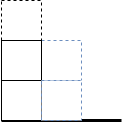

The diagram above was exported from draw.io. Its source (the exported page's mxGraphModel, read from the mxfile embedded in the PNG):
<mxGraphModel dx="1434" dy="820" grid="1" gridSize="10" guides="1" tooltips="1" connect="1" arrows="1" fold="1" page="1" pageScale="1" pageWidth="827" pageHeight="1169" math="0" shadow="0">
  <root>
    <mxCell id="0" />
    <mxCell id="1" parent="0" />
    <mxCell id="jKeWuSuKc_j0FU1qYmaI-2" value="" style="endArrow=none;html=1;rounded=0;strokeWidth=3;" edge="1" parent="1">
      <mxGeometry width="50" height="50" relative="1" as="geometry">
        <mxPoint x="280" y="440" as="sourcePoint" />
        <mxPoint x="400" y="440" as="targetPoint" />
      </mxGeometry>
    </mxCell>
    <mxCell id="jKeWuSuKc_j0FU1qYmaI-4" value="" style="whiteSpace=wrap;html=1;aspect=fixed;dashed=1;fillColor=#FFFFFF;strokeColor=#6c8ebf;" vertex="1" parent="1">
      <mxGeometry x="320" y="360" width="40" height="40" as="geometry" />
    </mxCell>
    <mxCell id="jKeWuSuKc_j0FU1qYmaI-5" value="" style="whiteSpace=wrap;html=1;aspect=fixed;dashed=1;" vertex="1" parent="1">
      <mxGeometry x="280" y="320" width="40" height="40" as="geometry" />
    </mxCell>
    <mxCell id="jKeWuSuKc_j0FU1qYmaI-24" value="" style="whiteSpace=wrap;html=1;aspect=fixed;" vertex="1" parent="1">
      <mxGeometry x="280" y="360" width="40" height="40" as="geometry" />
    </mxCell>
    <mxCell id="jKeWuSuKc_j0FU1qYmaI-25" value="" style="whiteSpace=wrap;html=1;aspect=fixed;" vertex="1" parent="1">
      <mxGeometry x="280" y="400" width="40" height="40" as="geometry" />
    </mxCell>
    <mxCell id="jKeWuSuKc_j0FU1qYmaI-40" value="" style="whiteSpace=wrap;html=1;aspect=fixed;dashed=1;fillColor=#FFFFFF;strokeColor=#6c8ebf;" vertex="1" parent="1">
      <mxGeometry x="320" y="400" width="40" height="40" as="geometry" />
    </mxCell>
  </root>
</mxGraphModel>